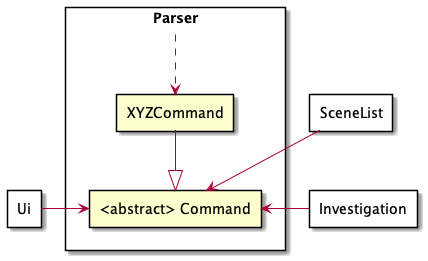

The diagram above was rendered by PlantUML. Its source (embedded in the PNG):
@startuml
skinparam componentStyle rectangle

component Parser {
[XYZCommand] as xyzCommand
[<abstract> Command] as command
}

component Ui {
}

component Investigation {
}

component SceneList {
}

Parser .down.> xyzCommand
xyzCommand -down-|> command
Ui -> command
Investigation -> command
SceneList --> command

@enduml